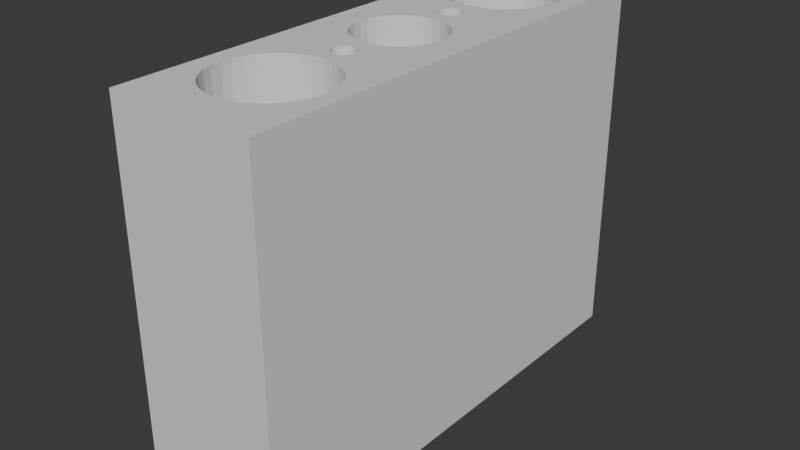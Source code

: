 # Source: third_file.blend  (saved by Blender 4.1.24; exported with 4.5.12 LTS)
import bpy
from mathutils import Matrix  # noqa: F401  (used for matrix-valued properties, if any)

bpy.ops.wm.read_factory_settings(use_empty=True)
scene = bpy.context.scene
scene.name = 'Scene'

# ---- collections
col_collection = bpy.data.collections.new('Collection'); scene.collection.children.link(col_collection)

# ---- materials (node trees are filled in below, after node groups)
mat_material = bpy.data.materials.new('Material')
mat_material.alpha_threshold = 0.0
mat_material.use_transparent_shadow = False
mat_material.roughness = 0.5
mat_material.line_color = (0.0, 0.0, 0.0, 1.0)

# ---- material node trees
mat_material.use_nodes = True; mat_material.node_tree.nodes.clear()
_N = mat_material.node_tree.nodes; _L = mat_material.node_tree.links
n0 = _N.new('ShaderNodeOutputMaterial'); n0.name = 'Material Output'; n0.location = (300, 300)
n1 = _N.new('ShaderNodeBsdfPrincipled'); n1.name = 'Principled BSDF'; n1.location = (10, 300)
n1.inputs[3].default_value = 1.45
_L.new(n1.outputs[0], n0.inputs[0])
n0.is_active_output = True

# ---- world
world_world = bpy.data.worlds.new('World'); scene.world = world_world
world_world.use_nodes = True; world_world.node_tree.nodes.clear()
_N = world_world.node_tree.nodes; _L = world_world.node_tree.links
n0 = _N.new('ShaderNodeOutputWorld'); n0.name = 'World Output'; n0.location = (300, 300)
n1 = _N.new('ShaderNodeBackground'); n1.name = 'Background'; n1.location = (10, 300)
n1.inputs[0].default_value = (0.05088, 0.05088, 0.05088, 1.0)
_L.new(n1.outputs[0], n0.inputs[0])
n0.is_active_output = True
world_world.color = (0.05088, 0.05088, 0.05088)
world_world.use_sun_shadow = False
world_world.sun_shadow_jitter_overblur = 0.0

# ---- meshes
me_cube = bpy.data.meshes.new('Cube')
me_cube.from_pydata([(0.0, -1.0, -0.8515), (0.0, -1.0, 0.2394), (0.0, 0.0, -0.1818), (1.0, 1.0, 1.0), (0.0, 1.0, -0.8515), (0.1171, 0.0, -0.1783), (0.1483, -1.0, -0.8471), (0.2296, 0.0, -0.168), (0.0, -1.0, 0.3909), (0.1483, 1.0, -0.8471), (0.0, -1.0, -0.3364), (0.3333, 0.0, -0.1512), (0.2908, -1.0, -0.834), (0.4243, 0.0, -0.1286), (0.0, 1.0, -0.8515), (0.2908, 1.0, -0.834), (0.4222, -1.0, -0.8127), (0.0, 1.0, -0.3364), (0.4222, 1.0, -0.8127), (0.0, 1.0, 0.2394), (0.5374, -1.0, -0.7841), (0.0, 1.0, 0.3909), (0.6, 0.0, 0.0), (0.5374, 1.0, -0.7841), (0.03121, -1.0, -0.3354), (0.0, 1.0, 0.1818), (0.5885, 0.0, 0.03547), (0.6319, -1.0, -0.7492), (0.6319, 1.0, -0.7492), (0.5543, 0.0, 0.06958), (0.1483, -1.0, 0.3953), (0.7021, -1.0, -0.7093), (0.4989, 0.0, 0.101), (0.03121, -1.0, 0.2403), (0.7021, 1.0, -0.7093), (0.4243, 0.0, 0.1286), (0.7454, -1.0, -0.6661), (0.1483, 1.0, -0.8471), (0.3333, 0.0, 0.1512), (0.03121, 1.0, 0.2403), (0.7454, 1.0, -0.6661), (0.2296, 0.0, 0.168), (0.76, -1.0, -0.6212), (0.1171, 0.0, 0.1783), (0.1483, 1.0, 0.3953), (0.03121, 1.0, -0.3354), (0.0, 0.0, 0.1818), (0.76, 1.0, -0.6212), (0.06123, -1.0, -0.3327), (-0.1171, 0.0, 0.1783), (0.7454, 1.0, -0.5763), (0.06123, -1.0, 0.2431), (-0.2296, 0.0, 0.168), (0.2908, -1.0, 0.4084), (0.7021, 1.0, -0.5331), (-0.3333, 0.0, 0.1512), (0.2908, 1.0, -0.834), (0.2908, 1.0, 0.4084), (-0.4243, 0.0, 0.1286), (0.6319, 1.0, -0.4933), (0.06123, 1.0, -0.3327), (-0.4989, 0.0, 0.101), (0.5374, 1.0, -0.4584), (0.06123, 1.0, 0.2431), (0.0, 1.0, -0.3939), (-0.5543, 0.0, 0.06958), (0.4222, 1.0, -0.4297), (-0.5885, 0.0, 0.03547), (0.08889, -1.0, -0.3282), (0.08889, -1.0, 0.2476), (-0.6, 0.0, 0.0), (0.2908, 1.0, -0.4084), (0.4222, -1.0, 0.4297), (0.4222, 1.0, -0.8127), (0.1483, 1.0, -0.3953), (0.08889, 1.0, -0.3282), (0.4222, 1.0, 0.4297), (0.0, 1.0, -0.3909), (0.08889, 1.0, 0.2476), (-0.1483, 1.0, -0.3953), (-0.4243, 0.0, -0.1286), (0.5374, -1.0, 0.4584), (-0.3333, 0.0, -0.1512), (0.1131, -1.0, 0.2536), (-0.2908, 1.0, -0.4084), (-0.2296, 0.0, -0.168), (0.0, -1.0, 0.8485), (0.1131, -1.0, -0.3222), (-0.4222, 1.0, -0.4297), (-0.1171, 0.0, -0.1783), (0.5374, 1.0, 0.4584), (-0.5374, 1.0, -0.4584), (0.1131, 1.0, -0.3222), (0.1131, 1.0, 0.2536), (0.5374, 1.0, -0.7841), (-0.6319, 1.0, -0.4933), (0.133, -1.0, 0.2609), (0.6319, -1.0, 0.4933), (-0.7021, 1.0, -0.5331), (0.133, -1.0, -0.3148), (-0.7454, 1.0, -0.5763), (-0.76, -1.0, -0.6212), (-0.76, 1.0, -0.6212), (0.6319, 1.0, -0.7492), (0.133, 1.0, -0.3148), (-0.7454, -1.0, -0.6661), (-0.7454, 1.0, -0.6661), (0.6319, 1.0, 0.4933), (0.133, 1.0, 0.2609), (-0.7021, -1.0, -0.7093), (-0.7021, 1.0, -0.7093), (1.0, 1.0, -1.0), (0.1478, -1.0, -0.3064), (-0.6319, -1.0, -0.7492), (-0.6319, 1.0, -0.7492), (-0.5374, -1.0, -0.7841), (1.0, -1.0, 1.0), (-0.5374, 1.0, -0.7841), (0.7021, -1.0, 0.5331), (0.1478, -1.0, 0.2693), (-0.4222, -1.0, -0.8127), (0.7021, 1.0, -0.7093), (-0.4222, 1.0, -0.8127), (-0.2908, -1.0, -0.834), (0.1478, 1.0, -0.3064), (-0.2908, 1.0, -0.834), (0.1171, 1.0, 0.1783), (-0.1483, -1.0, -0.8471), (0.7021, 1.0, 0.5331), (0.1478, 1.0, 0.2693), (-0.1483, 1.0, -0.8471), (0.1569, -1.0, -0.2973), (0.7454, -1.0, 0.5763), (0.1569, -1.0, 0.2784), (0.7454, 1.0, -0.6661), (0.1569, 1.0, -0.2973), (0.1569, 1.0, 0.2784), (0.7454, 1.0, 0.5763), (0.1463, 1.0, -0.3983), (0.76, -1.0, -0.6212), (0.76, -1.0, 0.6212), (0.16, -1.0, -0.2879), (0.16, -1.0, 0.2879), (0.76, 1.0, 0.6212), (0.16, 1.0, 0.2879), (0.16, 1.0, -0.2879), (0.76, 1.0, -0.6212), (0.1569, -1.0, 0.2973), (0.7454, -1.0, 0.6661), (0.7454, -1.0, -0.5763), (0.1569, -1.0, -0.2784), (0.1569, 1.0, 0.2973), (0.7454, 1.0, 0.6661), (0.1569, 1.0, -0.2784), (0.7454, 1.0, -0.5763), (0.1463, -1.0, 0.8441), (0.7021, -1.0, -0.5331), (0.1478, -1.0, -0.2693), (0.1478, -1.0, 0.3064), (0.7021, -1.0, 0.7093), (0.1478, 1.0, -0.2693), (0.7021, 1.0, -0.5331), (0.1478, 1.0, 0.3064), (0.7021, 1.0, 0.7093), (0.133, -1.0, 0.3148), (0.6319, -1.0, -0.4933), (0.133, -1.0, -0.2609), (0.6319, -1.0, 0.7492), (0.6319, 1.0, -0.4933), (1.0, -1.0, -1.0), (0.133, 1.0, 0.3148), (0.133, 1.0, -0.2609), (0.6319, 1.0, 0.7492), (0.5374, -1.0, -0.4584), (0.1131, -1.0, -0.2536), (0.1131, -1.0, 0.3222), (0.5374, -1.0, 0.7841), (-1.0, 1.0, 1.0), (0.1131, 1.0, 0.3222), (0.1131, 1.0, -0.2536), (0.2296, 1.0, 0.168), (0.5374, 1.0, 0.7841), (0.5374, 1.0, -0.4584), (0.08889, -1.0, 0.3282), (0.4222, -1.0, -0.4297), (0.4222, -1.0, 0.8127), (0.08889, -1.0, -0.2476), (0.4222, 1.0, -0.4297), (0.287, 1.0, -0.4112), (0.08889, 1.0, -0.2476), (0.08889, 1.0, 0.3282), (0.4222, 1.0, 0.8127), (0.2908, -1.0, 0.834), (0.2908, -1.0, -0.4084), (0.06123, -1.0, -0.2431), (0.06123, -1.0, 0.3327), (0.2908, 1.0, -0.4084), (0.06123, 1.0, 0.3327), (0.06123, 1.0, -0.2431), (0.2908, 1.0, 0.834), (0.1483, -1.0, 0.8471), (0.1483, -1.0, -0.3953), (0.03121, -1.0, -0.2403), (0.03121, -1.0, 0.3354), (0.03121, 1.0, 0.3354), (0.1483, 1.0, -0.3953), (0.03121, 1.0, -0.2403), (0.1483, 1.0, 0.8471), (0.0, -1.0, 0.3364), (0.0, -1.0, 0.8515), (0.0, -1.0, -0.2394), (0.0, -1.0, -0.3909), (0.287, -1.0, 0.8312), (0.0, 1.0, 0.8515), (0.0, 1.0, -0.3909), (0.0, 1.0, -0.2394), (0.0, 1.0, 0.3364), (-0.1483, -1.0, 0.8471), (-0.1483, -1.0, -0.3953), (-0.03121, -1.0, -0.2403), (-1.0, 1.0, -1.0), (-0.03121, -1.0, 0.3354), (-0.1483, 1.0, -0.3953), (-0.1483, 1.0, 0.8471), (-0.03121, 1.0, -0.2403), (-0.03121, 1.0, 0.3354), (0.3333, 1.0, 0.1512), (-0.2908, -1.0, 0.834), (-0.2908, -1.0, -0.4084), (-0.06123, -1.0, -0.2431), (-0.06123, -1.0, 0.3327), (-0.06123, 1.0, 0.3327), (-0.2908, 1.0, 0.834), (-0.2908, 1.0, -0.4084), (-1.0, -1.0, 1.0), (-0.06123, 1.0, -0.2431), (-0.4222, -1.0, 0.8127), (-0.08889, -1.0, -0.2476), (-0.08889, -1.0, 0.3282), (-0.4222, -1.0, -0.4297), (0.4167, 1.0, -0.4322), (-0.08889, 1.0, 0.3282), (-0.08889, 1.0, -0.2476), (-0.4222, 1.0, -0.4297), (-0.4222, 1.0, 0.8127), (-0.1131, -1.0, -0.2536), (-0.5374, -1.0, 0.7841), (-0.1131, -1.0, 0.3222), (-0.5374, -1.0, -0.4584), (-0.5374, 1.0, -0.4584), (-0.1131, 1.0, -0.2536), (-0.1131, 1.0, 0.3222), (-0.5374, 1.0, 0.7841), (-0.6319, -1.0, -0.4933), (-0.6319, -1.0, 0.7492), (-0.133, -1.0, -0.2609), (-0.133, -1.0, 0.3148), (-0.133, 1.0, 0.3148), (-0.6319, 1.0, -0.4933), (-0.6319, 1.0, 0.7492), (-0.133, 1.0, -0.2609), (-0.1478, -1.0, 0.3064), (-0.7021, -1.0, -0.5331), (-0.1478, -1.0, -0.2693), (-0.7021, -1.0, 0.7093), (-0.1478, 1.0, 0.3064), (-0.7021, 1.0, 0.7093), (-0.1478, 1.0, -0.2693), (0.4167, -1.0, 0.8102), (-0.7021, 1.0, -0.5331), (-1.0, -1.0, -1.0), (-0.7454, -1.0, -0.5763), (-0.1569, -1.0, 0.2973), (-0.7454, -1.0, 0.6661), (-0.1569, -1.0, -0.2784), (-0.1569, 1.0, 0.2973), (-0.7454, 1.0, -0.5763), (-0.7454, 1.0, 0.6661), (-0.1569, 1.0, -0.2784), (-0.16, -1.0, 0.2879), (-0.16, -1.0, -0.2879), (-0.76, -1.0, 0.6212), (-0.76, -1.0, -0.6212), (-0.16, 1.0, 0.2879), (-0.76, 1.0, -0.6212), (-0.76, 1.0, 0.6212), (-0.16, 1.0, -0.2879), (-0.7454, -1.0, 0.5763), (0.5303, 1.0, -0.4605), (-0.1569, -1.0, -0.2973), (-0.1569, -1.0, 0.2784), (-0.1569, 1.0, -0.2973), (-0.1569, 1.0, 0.2784), (-0.7454, 1.0, 0.5763), (-0.7454, 1.0, -0.6661), (-0.7021, -1.0, 0.5331), (0.4243, 1.0, 0.1286), (-0.1478, -1.0, 0.2693), (-0.1478, -1.0, -0.3064), (-0.7021, 1.0, 0.5331), (-0.1478, 1.0, 0.2693), (-0.7021, 1.0, -0.7093), (-0.1478, 1.0, -0.3064), (-0.133, -1.0, -0.3148), (-0.133, -1.0, 0.2609), (-0.6319, -1.0, 0.4933), (-0.6319, 1.0, 0.4933), (-0.133, 1.0, -0.3148), (-0.6319, 1.0, -0.7492), (-0.133, 1.0, 0.2609), (-0.1131, -1.0, -0.3222), (-0.1131, -1.0, 0.2536), (-0.5374, -1.0, 0.4584), (-0.5374, 1.0, 0.4584), (0.5303, -1.0, 0.7819), (-0.1131, 1.0, -0.3222), (-0.5374, 1.0, -0.7841), (-0.1131, 1.0, 0.2536), (-0.08889, -1.0, -0.3282), (-0.08889, -1.0, 0.2476), (-0.4222, -1.0, 0.4297), (-0.4222, 1.0, 0.4297), (-0.08889, 1.0, -0.3282), (-0.4222, 1.0, -0.8127), (-0.08889, 1.0, 0.2476), (-0.06123, -1.0, 0.2431), (0.6236, 1.0, -0.4949), (-0.06123, -1.0, -0.3327), (-0.2908, -1.0, 0.4084), (-0.2908, 1.0, 0.4084), (-0.06123, 1.0, -0.3327), (-0.06123, 1.0, 0.2431), (-0.2908, 1.0, -0.834), (0.4989, 1.0, 0.101), (-0.03121, -1.0, -0.3354), (-0.1483, -1.0, 0.3953), (-0.03121, -1.0, 0.2403), (-0.03121, 1.0, 0.2403), (-0.1483, 1.0, 0.3953), (-0.03121, 1.0, -0.3354), (-0.1483, 1.0, -0.8471), (0.6236, -1.0, 0.7475), (0.5543, 1.0, 0.06958), (0.6929, 1.0, -0.5342), (0.6929, -1.0, 0.7082), (0.5885, 1.0, 0.03547), (0.7356, 1.0, -0.5769), (0.7356, -1.0, 0.6656), (0.6, 1.0, -2.649e-08), (0.75, 1.0, -0.6212), (0.6, -1.0, -9.272e-08), (0.75, -1.0, 0.6212), (0.5885, 1.0, -0.03547), (0.7356, 1.0, -0.6656), (0.7356, -1.0, 0.5769), (0.5885, -1.0, -0.03547), (0.6929, 1.0, -0.7082), (0.5543, 1.0, -0.06958), (0.6929, -1.0, 0.5342), (0.5543, -1.0, -0.06958), (0.4989, 1.0, -0.101), (0.6236, 1.0, -0.7475), (0.6236, -1.0, 0.4949), (0.4989, -1.0, -0.101), (0.5303, 1.0, -0.7819), (0.4243, 1.0, -0.1286), (0.5303, -1.0, 0.4605), (0.4243, -1.0, -0.1286), (0.4167, 1.0, -0.8102), (0.3333, 1.0, -0.1512), (0.4167, -1.0, 0.4322), (0.3333, -1.0, -0.1512), (0.287, 1.0, -0.8312), (0.2296, 1.0, -0.168), (0.287, -1.0, 0.4112), (0.2296, -1.0, -0.168), (0.1463, 1.0, -0.8441), (0.1171, 1.0, -0.1783), (0.1171, -1.0, -0.1783), (0.1463, -1.0, 0.3983), (0.0, 1.0, -0.8485), (0.0, 1.0, -0.1818), (0.0, -1.0, 0.3939), (0.0, -1.0, -0.1818), (-0.1463, 1.0, -0.8441), (-0.1171, 1.0, -0.1783), (-0.1171, -1.0, -0.1783), (-0.1463, -1.0, 0.3983), (-0.287, 1.0, -0.8312), (-0.2296, 1.0, -0.168), (-0.2296, -1.0, -0.168), (-0.287, -1.0, 0.4112), (-0.3333, 1.0, -0.1512), (-0.4167, 1.0, -0.8102), (-0.3333, -1.0, -0.1512), (-0.4167, -1.0, 0.4322), (-0.5303, 1.0, -0.7819), (-0.4243, 1.0, -0.1286), (-0.4243, -1.0, -0.1286), (-0.5303, -1.0, 0.4605), (-0.6236, 1.0, -0.7475), (-0.4989, 1.0, -0.101), (-0.4989, -1.0, -0.101), (-0.6236, -1.0, 0.4949), (-0.5543, 1.0, -0.06958), (-0.6929, 1.0, -0.7082), (-0.6929, -1.0, 0.5342), (-0.5543, -1.0, -0.06958), (-0.7356, 1.0, -0.6656), (-0.5885, 1.0, -0.03547), (-0.7356, -1.0, 0.5769), (-0.5885, -1.0, -0.03547), (-0.75, 1.0, -0.6212), (-0.6, 1.0, -2.649e-08), (-0.75, -1.0, 0.6212), (-0.6, -1.0, -9.272e-08), (-0.7356, 1.0, -0.5769), (-0.5885, 1.0, 0.03547), (-0.7356, -1.0, 0.6656), (-0.6929, 1.0, -0.5342), (-0.5543, 1.0, 0.06958), (-0.6929, -1.0, 0.7082), (-0.6236, 1.0, -0.4949), (-0.4989, 1.0, 0.101), (-0.6236, -1.0, 0.7475), (-0.5303, 1.0, -0.4605), (-0.4243, 1.0, 0.1286), (-0.5303, -1.0, 0.7819), (-0.3333, 1.0, 0.1512), (-0.4167, 1.0, -0.4322), (-0.4167, -1.0, 0.8102), (-0.2296, 1.0, 0.168), (-0.287, 1.0, -0.4112), (-0.287, -1.0, 0.8312), (-0.1171, 1.0, 0.1783), (-0.1463, 1.0, -0.3983), (-0.1463, -1.0, 0.8441), (-0.7006, -1.0, 0.7006), (-0.7006, 1.0, -0.7006), (0.1463, -1.0, 0.8441), (0.0, -1.0, 0.8485), (0.287, -1.0, 0.8312), (0.4167, -1.0, 0.8102), (0.5303, -1.0, 0.7819), (0.6236, -1.0, 0.7475), (0.6929, -1.0, 0.7082), (0.7356, -1.0, 0.6656), (0.75, -1.0, 0.6212), (0.7356, -1.0, 0.5769), (0.6929, -1.0, 0.5342), (0.6236, -1.0, 0.4949), (0.5303, -1.0, 0.4605), (0.4167, -1.0, 0.4322), (0.287, -1.0, 0.4112), (0.1463, -1.0, 0.3983), (0.0, -1.0, 0.3939), (-0.1463, -1.0, 0.3983), (-0.287, -1.0, 0.4112), (-0.4167, -1.0, 0.4322), (-0.5303, -1.0, 0.4605), (-0.6236, -1.0, 0.4949), (-0.6929, -1.0, 0.5342), (-0.7356, -1.0, 0.5769), (-0.75, -1.0, 0.6212), (-0.7356, -1.0, 0.6656), (-0.6929, -1.0, 0.7082), (-0.6236, -1.0, 0.7475), (-0.5303, -1.0, 0.7819), (-0.4167, -1.0, 0.8102), (-0.287, -1.0, 0.8312), (-0.1463, -1.0, 0.8441), (0.1463, 1.0, -0.3983), (0.0, 1.0, -0.3939), (0.287, 1.0, -0.4112), (0.4167, 1.0, -0.4322), (0.5303, 1.0, -0.4605), (0.6236, 1.0, -0.4949), (0.6929, 1.0, -0.5342), (0.7356, 1.0, -0.5769), (0.75, 1.0, -0.6212), (0.7356, 1.0, -0.6656), (0.6929, 1.0, -0.7082), (0.6236, 1.0, -0.7475), (0.5303, 1.0, -0.7819), (0.4167, 1.0, -0.8102), (0.287, 1.0, -0.8312), (0.1463, 1.0, -0.8441), (0.0, 1.0, -0.8485), (-0.1463, 1.0, -0.8441), (-0.287, 1.0, -0.8312), (-0.4167, 1.0, -0.8102), (-0.5303, 1.0, -0.7819), (-0.6236, 1.0, -0.7475), (-0.6929, 1.0, -0.7082), (-0.7356, 1.0, -0.6656), (-0.75, 1.0, -0.6212), (-0.7356, 1.0, -0.5769), (-0.6929, 1.0, -0.5342), (-0.6236, 1.0, -0.4949), (-0.5303, 1.0, -0.4605), (-0.4167, 1.0, -0.4322), (-0.287, 1.0, -0.4112), (-0.1463, 1.0, -0.3983), (0.7057, 1.0, 0.7057), (0.09958, 1.0, -0.3969), (0.3151, 1.0, -0.4158), (0.5938, 1.0, -0.4839), (0.6961, 1.0, -0.5375), (0.7021, 1.0, -0.5435), (0.722, 1.0, -0.5633), (0.7402, 1.0, -0.591), (0.7402, 1.0, -0.6514), (0.6779, 1.0, -0.7167), (0.453, 1.0, -0.8012), (0.2566, 1.0, -0.834), (0.2763, 1.0, -0.8322), (0.287, 1.0, -0.8312), (-0.09959, 1.0, -0.8455), (-0.3151, 1.0, -0.8266), (-0.5938, 1.0, -0.7585), (-0.6961, 1.0, -0.705), (-0.7021, 1.0, -0.699), (-0.722, 1.0, -0.6792), (-0.7402, 1.0, -0.6514), (-0.7402, 1.0, -0.591), (-0.6779, 1.0, -0.5257), (-0.453, 1.0, -0.4413), (-0.2763, 1.0, -0.4103), (-0.2566, 1.0, -0.4084), (3.917e-06, 1.0, -0.8515), (0.2908, 1.0, -0.834), (0.2908, 1.0, -0.834), (0.2908, 1.0, -0.834), (0.5374, 1.0, -0.7841), (0.7021, 1.0, -0.7093), (0.76, 1.0, -0.6212), (0.76, -1.0, -0.6212), (-0.76, 1.0, -0.6212), (-0.76, -1.0, -0.6212), (-0.7021, 1.0, -0.7093), (-0.7021, 1.0, -0.7093), (-0.7021, 1.0, -0.7093), (-0.7021, 1.0, -0.7093), (-0.5374, 1.0, -0.7841), (-0.5374, 1.0, -0.7841), (-0.2908, 1.0, -0.834), (-0.2908, 1.0, -0.834), (-0.2908, 1.0, -0.834), (0.7057, -1.0, -0.7057), (0.76, 1.0, -0.6212), (0.7021, 1.0, -0.5331), (0.5374, 1.0, -0.4584), (0.2908, 1.0, -0.4084), (-0.2908, 1.0, -0.4084), (-0.5374, 1.0, -0.4584), (-0.7021, 1.0, -0.5331), (-0.76, 1.0, -0.6212), (-0.7021, 1.0, -0.5331), (-0.7482, 1.0, -0.6393), (-0.7482, 1.0, -0.6032), (-0.6684, 1.0, -0.5178), (-0.05958, 1.0, -0.8479), (-0.3413, 1.0, -0.8238), (0.05957, 1.0, -0.3945), (0.2908, 1.0, -0.4084), (0.2908, 1.0, -0.834), (0.4869, 1.0, -0.7943), (0.3413, 1.0, -0.4187), (0.7482, 1.0, -0.6393), (0.7482, 1.0, -0.6032), (0.7021, 1.0, -0.7093), (-0.2908, 1.0, -0.834), (0.6684, 1.0, -0.7246), (0.7021, 1.0, -0.5331), (0.6966, 1.0, -0.5372), (0.714, 1.0, -0.5511), (0.7021, 1.0, -0.5416), (0.5374, 1.0, -0.7841), (0.2908, 1.0, -0.834), (-0.5374, 1.0, -0.7841), (1.227e-05, 1.0, -0.8515), (-0.3108, 1.0, -0.8279), (-0.2908, 1.0, -0.834), (-0.7021, 1.0, -0.7093), (-0.7021, 1.0, -0.7093), (-0.6966, 1.0, -0.7053), (-0.714, 1.0, -0.6913), (-0.7021, 1.0, -0.7008), (-0.7021, 1.0, -0.7093), (-0.7021, 1.0, -0.7093), (-0.4869, 1.0, -0.4481), (-0.2313, 1.0, -0.4048), (-0.2626, 1.0, -0.4084), (0.3108, 1.0, -0.4145), (0.2774, 1.0, -0.8323), (-0.2774, 1.0, -0.4101), (-0.2908, 1.0, -0.4084), (0.2313, 1.0, -0.8376), (0.2626, 1.0, -0.834), (-0.6, -1.0, 3.311e-08), (-0.6, -1.0, -2.98e-08), (-0.5885, -1.0, 0.03547), (-0.5543, -1.0, 0.06958), (-0.4989, -1.0, 0.101), (-0.4243, -1.0, 0.1286), (-0.3333, -1.0, 0.1512), (-0.2296, -1.0, 0.168), (0.0, -1.0, 0.1818), (-0.1171, -1.0, 0.1783), (0.1171, -1.0, 0.1783), (0.2296, -1.0, 0.168), (0.4989, -1.0, 0.101), (0.4243, -1.0, 0.1286), (0.3333, -1.0, 0.1512), (0.5885, -1.0, 0.03547), (0.6, -1.0, 3.311e-08), (0.6, -1.0, -2.98e-08), (0.5543, -1.0, 0.06958), (0.1171, 0.0, 0.1783), (0.0, 0.0, 0.1818), (0.2296, 0.0, 0.168), (0.3333, 0.0, 0.1512), (0.4243, 0.0, 0.1286), (0.4989, 0.0, 0.101), (0.5543, 0.0, 0.06958), (0.5885, 0.0, 0.03547), (0.6, 0.0, -2.98e-08), (-0.6, 0.0, -2.98e-08), (-0.5885, 0.0, 0.03547), (-0.5543, 0.0, 0.06958), (-0.4989, 0.0, 0.101), (-0.4243, 0.0, 0.1286), (-0.3333, 0.0, 0.1512), (-0.2296, 0.0, 0.168), (-0.1171, 0.0, 0.1783)], [], [(3, 177, 234, 116), (607, 1, 336, 325, 319, 311, 304, 297, 290, 279, 272, 261, 256, 247, 238, 230, 221, 208, 382, 387, 391, 395, 399, 403, 406, 410, 414, 418, 437, 234, 270, 169, 548, 31, 27, 20, 16, 12, 6, 0, 127, 123, 120, 115, 113, 109, 105, 101, 538, 282, 271, 262, 253, 248, 239, 228, 218, 211, 10, 334, 327, 318, 310, 303, 298, 289, 280, 274, 263, 255, 245, 237, 229, 219, 210, 383, 386, 390, 394, 398, 402, 407, 411, 415, 600, 599, 601, 602, 603, 604, 605, 606, 608), (616, 350, 355, 359, 363, 367, 371, 375, 378, 383, 210, 202, 194, 186, 174, 166, 157, 150, 141, 131, 112, 99, 87, 68, 48, 24, 10, 211, 201, 193, 184, 173, 165, 156, 149, 139, 536, 42, 36, 548, 169, 116, 234, 437, 421, 424, 427, 430, 433, 436, 86, 155, 212, 268, 314, 341, 344, 347, 351, 354, 358, 362, 366, 370, 374, 379, 382, 208, 203, 195, 183, 175, 164, 158, 147, 142, 133, 119, 96, 83, 69, 51, 33, 1, 607, 609, 610, 613, 612, 611, 617, 614, 615), (270, 234, 177, 220), (220, 111, 169, 270), (111, 3, 116, 169), (339, 17, 64, 435, 432, 429, 425, 422, 419, 416, 412, 408, 438, 220, 177, 3, 503, 163, 172, 181, 191, 199, 207, 213, 223, 232, 244, 252, 259, 266, 277, 285, 293, 299, 306, 313, 321, 329, 338, 21, 216, 225, 231, 241, 251, 257, 265, 275, 283, 292, 300, 309, 317, 324, 331, 337, 19, 25, 434, 431, 428, 426, 423, 420, 417, 413, 409, 404, 401, 397, 392, 389, 385, 381, 215, 224, 235, 242, 250, 260, 267, 278, 286, 291, 302, 307, 315, 322, 330), (204, 216, 21, 44, 57, 76, 90, 107, 128, 137, 143, 152, 503, 3, 111, 220, 438, 405, 400, 396, 393, 388, 384, 380, 376, 372, 368, 364, 361, 356, 353, 349, 346, 343, 326, 288, 240, 188, 138, 64, 17, 45, 60, 75, 92, 104, 124, 135, 145, 153, 160, 171, 179, 189, 198, 206, 215, 381, 377, 373, 369, 365, 360, 357, 352, 348, 345, 342, 333, 296, 226, 180, 126, 25, 19, 39, 63, 78, 93, 108, 129, 136, 144, 151, 162, 170, 178, 190, 197), (155, 86, 440, 439), (441, 212, 155, 439), (442, 268, 212, 441), (314, 268, 442, 443), (341, 314, 443, 444), (445, 344, 341, 444), (347, 344, 445, 446), (351, 347, 446, 447), (448, 354, 351, 447), (449, 358, 354, 448), (450, 362, 358, 449), (451, 366, 362, 450), (452, 370, 366, 451), (453, 374, 370, 452), (454, 379, 374, 453), (455, 382, 379, 454), (456, 387, 382, 455), (457, 391, 387, 456), (458, 395, 391, 457), (459, 399, 395, 458), (460, 403, 399, 459), (461, 406, 403, 460), (462, 410, 406, 461), (414, 410, 462, 463), (418, 414, 463, 464), (437, 465, 421), (464, 437, 418), (464, 465, 437), (466, 424, 421, 465), (427, 424, 466, 467), (430, 427, 467, 468), (433, 430, 468, 469), (470, 436, 433, 469), (86, 436, 470, 440), (64, 138, 471, 504, 472), (138, 188, 473, 471), (188, 240, 474, 505, 473), (240, 288, 475, 474), (288, 326, 476, 506, 475), (326, 343, 477, 476), (343, 346, 478, 509, 508, 507, 477), (346, 349, 479, 510, 478), (349, 353, 480, 511, 479), (356, 481, 480, 353), (512, 481, 356, 361, 482), (364, 483, 482, 361), (513, 483, 364, 368, 484), (372, 485, 484, 368), (485, 372, 376, 486, 514, 515, 516), (380, 487, 486, 376), (517, 487, 380, 384, 488), (388, 489, 488, 384), (518, 489, 388, 393, 490), (396, 491, 490, 393), (519, 491, 396, 400, 492), (405, 493, 492, 400), (438, 493, 405), (438, 494, 522, 521, 520, 493), (408, 494, 438), (523, 494, 408, 412, 495), (524, 495, 412, 416, 496), (416, 419, 497, 496), (419, 422, 498, 525, 497), (422, 425, 499, 498), (425, 429, 500, 526, 499), (429, 432, 501, 500), (432, 435, 502, 528, 527, 501), (435, 64, 472, 502), (25, 126, 618, 619), (618, 126, 180, 620), (180, 226, 621, 620), (621, 226, 296, 622), (296, 333, 623, 622), (623, 333, 342, 624), (342, 345, 625, 624), (345, 348, 350, 616, 626, 625), (350, 348, 352, 355), (359, 355, 352, 357), (363, 359, 357, 360), (367, 363, 360, 365, 13), (13, 365, 369, 11), (11, 371, 367, 13), (11, 369, 373, 7), (7, 375, 371, 11), (7, 373, 377, 5), (5, 378, 375, 7), (5, 377, 381, 2), (2, 383, 378, 5), (2, 381, 385, 89), (89, 386, 383, 2), (85, 390, 386, 89), (89, 385, 389, 85), (85, 389, 392, 82), (82, 394, 390, 85), (82, 392, 397, 80), (80, 398, 394, 82), (80, 397, 401, 402, 398), (407, 402, 401, 404), (411, 407, 404, 409), (415, 411, 409, 413), (600, 415, 413, 417, 628, 627), (628, 417, 420, 629), (420, 423, 630, 629), (630, 423, 426, 631), (426, 428, 632, 631), (632, 428, 431, 633), (633, 431, 434, 634), (634, 434, 25, 619), (139, 146, 535, 536), (154, 146, 139, 149), (161, 154, 149, 156), (168, 161, 156, 165), (182, 168, 165, 173), (187, 182, 173, 184), (196, 187, 184, 193), (205, 196, 193, 201), (214, 205, 201, 211), (222, 214, 211, 218), (233, 222, 218, 228), (243, 233, 228, 239), (249, 243, 239, 248), (258, 249, 248, 253), (269, 258, 253, 262), (276, 269, 262, 271), (282, 284, 276, 271), (537, 284, 282, 538), (214, 77, 74, 552, 71, 66, 551, 62, 59, 550, 54, 50, 549, 535, 146, 154, 161, 168, 182, 187, 196, 205), (564, 473, 505, 567, 593, 71, 552), (564, 552, 74, 77, 472, 563, 504, 471, 473), (472, 504, 563), (14, 529, 580), (515, 594, 516), (515, 514, 597, 598), (532, 530, 565, 578), (37, 56, 531, 532, 578, 565, 530, 73, 94, 577, 533, 103, 121, 570, 534, 134, 535, 549, 50, 54, 573, 550, 59, 62, 506, 476, 477, 507, 574, 576, 508, 575, 509, 478, 510, 569, 479, 568, 511, 480, 481, 572, 512, 482, 483, 566, 513, 484, 485, 516, 594, 515, 598, 597, 514, 486, 487, 14, 580, 529), (513, 566, 483), (66, 71, 593, 567, 505, 474, 475, 506, 62, 551), (94, 533, 577), (481, 512, 572), (573, 54, 550), (574, 507, 508, 576), (508, 509, 575), (534, 570, 121), (510, 479, 569), (479, 511, 568), (556, 100, 98, 555, 95, 91, 554, 88, 84, 553, 79, 77, 214, 222, 233, 243, 249, 258, 269, 276, 284, 537), (340, 14, 487, 561, 517, 488, 489, 518, 562, 581, 545, 332, 547, 582, 571, 546), (487, 517, 561), (501, 527, 595), (527, 528, 591, 592), (547, 546, 571, 582), (499, 526, 590), (316, 544, 579), (579, 544, 323, 545, 581, 562, 518, 490, 491, 519, 543, 316), (497, 525, 560), (541, 542, 589, 584), (540, 539, 583, 588), (555, 98, 557), (585, 520, 521, 587), (521, 522, 586), (523, 495, 558), (495, 524, 559), (540, 588, 583, 539, 308, 543, 519, 492, 493, 520, 585, 587, 521, 586, 522, 494, 523, 558, 495, 559, 524, 496, 497, 560, 525, 498, 499, 590, 526, 500, 501, 596, 553, 84, 88, 554, 91, 95, 555, 557, 98, 100, 556, 537, 294, 301, 541, 584, 589, 542), (472, 77, 79, 553, 596, 501, 595, 527, 592, 591, 528, 502), (21, 8, 30, 44), (44, 30, 53, 57), (57, 53, 72, 76), (76, 72, 81, 90), (90, 81, 97, 107), (107, 97, 118, 128), (128, 118, 132, 137), (132, 140, 143, 137), (140, 148, 152, 143), (503, 152, 148), (163, 148, 159), (503, 148, 163), (159, 167, 172, 163), (167, 176, 181, 172), (181, 176, 185, 191), (185, 192, 199, 191), (192, 200, 207, 199), (200, 209, 213, 207), (209, 217, 223, 213), (217, 227, 232, 223), (227, 236, 244, 232), (244, 236, 246, 252), (246, 254, 259, 252), (254, 264, 266, 259), (264, 273, 277, 266), (277, 273, 281, 285), (285, 281, 287, 293), (293, 287, 295, 299), (299, 295, 305, 306), (306, 305, 312, 313), (313, 312, 320, 321), (321, 320, 328, 329), (329, 328, 335, 338), (338, 335, 8, 21), (456, 455, 8, 335, 328, 320, 312, 305, 295, 287, 281, 273, 264, 254, 246, 236, 227, 217, 209, 440, 470, 469, 468, 467, 466, 465, 464, 463, 462, 461, 460, 459, 458, 457), (439, 440, 209, 200, 192, 185, 176, 167, 159, 148, 140, 132, 118, 97, 81, 72, 53, 30, 8, 455, 454, 453, 452, 451, 450, 449, 448, 447, 446, 445, 444, 443, 442, 441), (33, 39, 19, 1), (51, 63, 39, 33), (69, 78, 63, 51), (83, 93, 78, 69), (96, 108, 93, 83), (108, 96, 119, 129), (129, 119, 133, 136), (133, 142, 144, 136), (147, 151, 144, 142), (147, 158, 162, 151), (162, 158, 164, 170), (164, 175, 178, 170), (190, 178, 175, 183), (197, 190, 183, 195), (197, 195, 203, 204), (203, 208, 216, 204), (225, 216, 208, 221), (231, 225, 221, 230), (230, 238, 241, 231), (241, 238, 247, 251), (257, 251, 247, 256), (265, 257, 256, 261), (275, 265, 261, 272), (275, 272, 279, 283), (279, 290, 292, 283), (297, 300, 292, 290), (304, 309, 300, 297), (309, 304, 311, 317), (317, 311, 319, 324), (324, 319, 325, 331), (331, 325, 336, 337), (337, 336, 1, 19), (24, 45, 17, 10), (48, 60, 45, 24), (60, 48, 68, 75), (87, 92, 75, 68), (99, 104, 92, 87), (112, 124, 104, 99), (131, 135, 124, 112), (131, 141, 145, 135), (150, 153, 145, 141), (153, 150, 157, 160), (160, 157, 166, 171), (166, 174, 179, 171), (189, 179, 174, 186), (198, 189, 186, 194), (198, 194, 202, 206), (202, 210, 215, 206), (224, 215, 210, 219), (235, 224, 219, 229), (235, 229, 237, 242), (242, 237, 245, 250), (260, 250, 245, 255), (267, 260, 255, 263), (278, 267, 263, 274), (278, 274, 280, 286), (289, 291, 286, 280), (291, 289, 298, 302), (302, 298, 303, 307), (307, 303, 310, 315), (315, 310, 318, 322), (322, 318, 327, 330), (330, 327, 334, 339), (339, 334, 10, 17), (6, 9, 4, 0), (12, 15, 9, 6), (16, 18, 15, 12), (20, 23, 18, 16), (27, 28, 23, 20), (31, 34, 28, 27), (548, 36, 40, 34, 31), (47, 40, 36, 42), (535, 47, 42, 536), (538, 101, 102, 537), (105, 106, 102, 101), (109, 110, 106, 105), (113, 114, 110, 109), (115, 117, 114, 113), (120, 122, 117, 115), (123, 125, 122, 120), (537, 102, 106, 110, 114, 117, 122, 125, 130, 4, 9, 15, 18, 23, 28, 34, 40, 47, 535, 134, 534, 121, 103, 533, 94, 73, 530, 532, 531, 56, 37, 529, 14, 340, 546, 547, 332, 545, 323, 544, 316, 543, 308, 539, 540, 542, 541, 301, 294), (127, 130, 125, 123), (0, 4, 130, 127), (616, 615, 22, 626), (26, 22, 615, 614), (29, 26, 614, 617), (32, 29, 617, 611), (35, 32, 611, 612), (38, 35, 612, 613), (41, 38, 613, 610), (43, 41, 610, 609), (46, 43, 609, 607), (608, 49, 46, 607), (52, 49, 608, 606), (55, 52, 606, 605), (58, 55, 605, 604), (61, 58, 604, 603), (65, 61, 603, 602), (67, 65, 602, 601), (70, 67, 601, 599), (627, 70, 599, 600), (626, 22, 26, 29, 32, 35, 38, 41, 43, 46, 49, 52, 55, 58, 61, 65, 67, 70, 627, 628, 629, 630, 631, 632, 633, 634, 619, 618, 620, 621, 622, 623, 624, 625)])
me_cube.polygons.foreach_set('material_index', [0, 0, 0, 0, 0, 0, 0, 0, 18696, 18696, 18696, 18696, 18696, 18696, 18696, 18696, 18696, 18696, 18696, 18696, 18696, 18696, 18696, 18696, 18696, 18696, 18696, 18696, 18696, 18696, 18696, 18696, 18696, 18696, 18696, 18696, 18696, 18696, 18696, 18696, 18696, 18696, 18696, 18696, 18696, 18696, 18696, 18696, 18696, 18696, 18696, 18696, 18696, 18696, 18696, 18696, 18696, 18696, 18696, 18696, 18696, 18696, 18696, 18696, 18696, 18696, 18696, 18696, 18696, 18696, 18696, 18696, 18696, 18696, 18696, 18696, 18696, 18696, 18696, 18696, 18696, 18696, 18696, 18696, 18696, 18696, 18696, 18696, 18696, 18696, 18696, 18696, 18696, 18696, 18696, 18696, 18696, 18696, 18696, 18696, 18696, 18696, 18696, 18696, 18696, 18696, 18696, 18696, 18696, 18696, 18696, 18696, 18696, 18696, 18696, 18696, 30856, 30856, 30856, 30856, 30856, 30856, 30856, 30856, 30856, 30856, 30856, 30856, 30856, 30856, 30856, 30856, 30856, 30856, 30856, 30856, 30856, 30856, 30856, 30856, 30856, 30856, 30856, 30856, 30856, 30856, 30856, 30856, 30856, 30856, 30856, 30856, 30856, 30856, 30856, 30856, 30856, 30856, 30856, 30856, 30856, 30856, 30856, 30856, 30856, 30856, 30856, 30856, 30856, 30856, 30856, 30856, 30856, 30856, 30856, 30856, 30856, 30856, 30856, 30856, 30856, 30856, 30856, 30856, 30856, 30856, 30856, 30856, 30856, 30856, 30856, 30856, 30856, 30856, 30856, 30856, 30856, 30856, 30856, 30856, 30856, 30856, 30856, 30856, 30856, 30856, 30856, 30856, 30856, 30856, 30856, 30856, 30856, 30856, 30856, 30856, 30856, 30856, 30856, 30856, 30856, 30856, 30856, 30856, 30856, 30856, 30856, 30856, 30856, 30856, 30856, 30856, 30856, 30856, 30856, 30856, 30856, 30856, 30856, 30856, 30856, 30856, 30856, 30856, 30856, 30856, 30856, 30856, 30856, 30856, 30856, 30856, 30856, 30856, 30856, 30856, 30856, 30856, 30856, 30856, 30856, 30856, 30856, 30856, 30856, 30856, 30856, 30856, 30856, 30856, 30856, 30856, 0, 0, 0, 0, 0, 0, 0, 0, 0, 0, 0, 0, 0, 0, 0, 0, 0, 0, 0, 0, 0, 0, 0, 0, 0, 0, 0, 0, 0, 0, 0, 0, 0, 0, 0, 0, 0, 0])
_uv = me_cube.uv_layers.new(name='UVMap')
_uv.uv.foreach_set('vector', [0.625, 0.5, 0.875, 0.5, 0.875, 0.75, 0.625, 0.75, 0.5227, 0.875, 0.5299, 0.875, 0.53, 0.8789, 0.5304, 0.8827, 0.5309, 0.8861, 0.5317, 0.8891, 0.5326, 0.8916, 0.5337, 0.8935, 0.5348, 0.8946, 0.536, 0.895, 0.5372, 0.8946, 0.5383, 0.8935, 0.5394, 0.8916, 0.5403, 0.8891, 0.541, 0.8861, 0.5416, 0.8827, 0.5419, 0.8789, 0.542, 0.875, 0.5492, 0.875, 0.5498, 0.8933, 0.5514, 0.9109, 0.554, 0.9271, 0.5576, 0.9413, 0.5619, 0.953, 0.5668, 0.9616, 0.5721, 0.9669, 0.5777, 0.9688, 0.5832, 0.9669, 0.5876, 0.9626, 0.625, 1.0, 0.375, 1.0, 0.375, 0.75, 0.4118, 0.7868, 0.4113, 0.7872, 0.4064, 0.796, 0.402, 0.8078, 0.3984, 0.8222, 0.3958, 0.8386, 0.3941, 0.8565, 0.3936, 0.875, 0.3941, 0.8935, 0.3958, 0.9114, 0.3984, 0.9278, 0.402, 0.9422, 0.4064, 0.954, 0.4113, 0.9628, 0.4167, 0.9682, 0.4223, 0.97, 0.4223, 0.97, 0.4223, 0.97, 0.428, 0.9682, 0.4334, 0.9628, 0.4383, 0.954, 0.4427, 0.9422, 0.4463, 0.9278, 0.4489, 0.9114, 0.4506, 0.8935, 0.4511, 0.875, 0.458, 0.875, 0.4581, 0.8789, 0.4584, 0.8827, 0.459, 0.8861, 0.4597, 0.8891, 0.4606, 0.8916, 0.4617, 0.8935, 0.4628, 0.8946, 0.464, 0.895, 0.4652, 0.8946, 0.4663, 0.8935, 0.4674, 0.8916, 0.4683, 0.8891, 0.4691, 0.8861, 0.4696, 0.8827, 0.47, 0.8789, 0.4701, 0.875, 0.4773, 0.875, 0.4777, 0.8896, 0.479, 0.9037, 0.4811, 0.9167, 0.4839, 0.928, 0.4874, 0.9374, 0.4913, 0.9443, 0.4956, 0.9486, 0.5, 0.95, 0.5, 0.95, 0.5, 0.95, 0.5044, 0.9486, 0.5087, 0.9443, 0.5126, 0.9374, 0.5161, 0.928, 0.5189, 0.9167, 0.521, 0.9037, 0.5223, 0.8896, 0.5, 0.8, 0.5, 0.8, 0.4956, 0.8014, 0.4913, 0.8057, 0.4874, 0.8126, 0.4839, 0.822, 0.4811, 0.8333, 0.479, 0.8463, 0.4777, 0.8604, 0.4773, 0.875, 0.4701, 0.875, 0.47, 0.8711, 0.4696, 0.8673, 0.4691, 0.8639, 0.4683, 0.8609, 0.4674, 0.8584, 0.4663, 0.8565, 0.4652, 0.8554, 0.464, 0.855, 0.4628, 0.8554, 0.4617, 0.8565, 0.4606, 0.8584, 0.4597, 0.8609, 0.459, 0.8639, 0.4584, 0.8673, 0.4581, 0.8711, 0.458, 0.875, 0.4511, 0.875, 0.4506, 0.8565, 0.4489, 0.8386, 0.4463, 0.8222, 0.4427, 0.8078, 0.4383, 0.796, 0.4334, 0.7872, 0.428, 0.7818, 0.4223, 0.78, 0.4223, 0.78, 0.4223, 0.78, 0.4167, 0.7818, 0.4118, 0.7868, 0.375, 0.75, 0.625, 0.75, 0.625, 1.0, 0.5876, 0.9626, 0.5885, 0.9616, 0.5934, 0.953, 0.5977, 0.9413, 0.6013, 0.9271, 0.6039, 0.9109, 0.6055, 0.8933, 0.6061, 0.875, 0.6055, 0.8567, 0.6039, 0.8391, 0.6013, 0.8229, 0.5977, 0.8087, 0.5934, 0.797, 0.5885, 0.7884, 0.5832, 0.7831, 0.5777, 0.7812, 0.5721, 0.7831, 0.5668, 0.7884, 0.5619, 0.797, 0.5576, 0.8087, 0.554, 0.8229, 0.5514, 0.8391, 0.5498, 0.8567, 0.5492, 0.875, 0.542, 0.875, 0.5419, 0.8711, 0.5416, 0.8673, 0.541, 0.8639, 0.5403, 0.8609, 0.5394, 0.8584, 0.5383, 0.8565, 0.5372, 0.8554, 0.536, 0.855, 0.5348, 0.8554, 0.5337, 0.8565, 0.5326, 0.8584, 0.5317, 0.8609, 0.5309, 0.8639, 0.5304, 0.8673, 0.53, 0.8711, 0.5299, 0.875, 0.5227, 0.875, 0.5223, 0.8604, 0.521, 0.8463, 0.5189, 0.8333, 0.5161, 0.822, 0.5126, 0.8126, 0.5087, 0.8057, 0.5044, 0.8014, 0.5, 0.8, 0.375, 0.0, 0.625, 0.0, 0.625, 0.25, 0.375, 0.25, 0.125, 0.5, 0.375, 0.5, 0.375, 0.75, 0.125, 0.75, 0.375, 0.5, 0.625, 0.5, 0.625, 0.75, 0.375, 0.75, 0.4581, 0.3711, 0.458, 0.375, 0.4508, 0.375, 0.4502, 0.3567, 0.4486, 0.3391, 0.446, 0.3229, 0.4424, 0.3087, 0.4381, 0.297, 0.4332, 0.2884, 0.4279, 0.2831, 0.4223, 0.2812, 0.4168, 0.2831, 0.4124, 0.2874, 0.375, 0.25, 0.625, 0.25, 0.625, 0.5, 0.5882, 0.4632, 0.5887, 0.4628, 0.5936, 0.454, 0.598, 0.4422, 0.6016, 0.4278, 0.6042, 0.4114, 0.6059, 0.3935, 0.6064, 0.375, 0.6059, 0.3565, 0.6042, 0.3386, 0.6016, 0.3222, 0.598, 0.3078, 0.5936, 0.296, 0.5887, 0.2872, 0.5833, 0.2818, 0.5777, 0.28, 0.572, 0.2818, 0.5666, 0.2872, 0.5617, 0.296, 0.5573, 0.3078, 0.5537, 0.3222, 0.5511, 0.3386, 0.5494, 0.3565, 0.5489, 0.375, 0.542, 0.375, 0.5419, 0.3711, 0.5416, 0.3673, 0.541, 0.3639, 0.5403, 0.3609, 0.5394, 0.3584, 0.5383, 0.3565, 0.5372, 0.3554, 0.536, 0.355, 0.5348, 0.3554, 0.5337, 0.3565, 0.5326, 0.3584, 0.5317, 0.3609, 0.5309, 0.3639, 0.5304, 0.3673, 0.53, 0.3711, 0.5299, 0.375, 0.5227, 0.375, 0.5223, 0.3604, 0.521, 0.3463, 0.5189, 0.3333, 0.5161, 0.322, 0.5126, 0.3126, 0.5087, 0.3057, 0.5044, 0.3014, 0.5, 0.3, 0.4956, 0.3014, 0.4913, 0.3057, 0.4874, 0.3126, 0.4839, 0.322, 0.4811, 0.3333, 0.479, 0.3463, 0.4777, 0.3604, 0.4773, 0.375, 0.4701, 0.375, 0.47, 0.3711, 0.4696, 0.3673, 0.4691, 0.3639, 0.4683, 0.3609, 0.4674, 0.3584, 0.4663, 0.3565, 0.4652, 0.3554, 0.464, 0.355, 0.4628, 0.3554, 0.4617, 0.3565, 0.4606, 0.3584, 0.4597, 0.3609, 0.459, 0.3639, 0.4584, 0.3673, 0.5419, 0.3789, 0.542, 0.375, 0.5489, 0.375, 0.5494, 0.3935, 0.5511, 0.4114, 0.5537, 0.4278, 0.5573, 0.4422, 0.5617, 0.454, 0.5666, 0.4628, 0.572, 0.4682, 0.5777, 0.47, 0.5833, 0.4682, 0.5882, 0.4632, 0.625, 0.5, 0.375, 0.5, 0.375, 0.25, 0.4124, 0.2874, 0.4115, 0.2884, 0.4066, 0.297, 0.4023, 0.3087, 0.3987, 0.3229, 0.3961, 0.3391, 0.3945, 0.3567, 0.3939, 0.375, 0.3945, 0.3933, 0.3961, 0.4109, 0.3987, 0.4271, 0.4023, 0.4413, 0.4066, 0.453, 0.4115, 0.4616, 0.4168, 0.4669, 0.4223, 0.4687, 0.4279, 0.4669, 0.4332, 0.4616, 0.4381, 0.453, 0.4424, 0.4413, 0.446, 0.4271, 0.4486, 0.4109, 0.4502, 0.3933, 0.4508, 0.375, 0.458, 0.375, 0.4581, 0.3789, 0.4584, 0.3827, 0.459, 0.3861, 0.4597, 0.3891, 0.4606, 0.3916, 0.4617, 0.3935, 0.4628, 0.3946, 0.464, 0.395, 0.4652, 0.3946, 0.4663, 0.3935, 0.4674, 0.3916, 0.4683, 0.3891, 0.4691, 0.3861, 0.4696, 0.3827, 0.47, 0.3789, 0.4701, 0.375, 0.4773, 0.375, 0.4777, 0.3896, 0.479, 0.4037, 0.4811, 0.4167, 0.4839, 0.428, 0.4874, 0.4374, 0.4913, 0.4443, 0.4956, 0.4486, 0.5, 0.45, 0.5044, 0.4486, 0.5087, 0.4443, 0.5126, 0.4374, 0.5161, 0.428, 0.5189, 0.4167, 0.521, 0.4037, 0.5223, 0.3896, 0.5227, 0.375, 0.5299, 0.375, 0.53, 0.3789, 0.5304, 0.3827, 0.5309, 0.3861, 0.5317, 0.3891, 0.5326, 0.3916, 0.5337, 0.3935, 0.5348, 0.3946, 0.536, 0.395, 0.5372, 0.3946, 0.5383, 0.3935, 0.5394, 0.3916, 0.5403, 0.3891, 0.541, 0.3861, 0.5416, 0.3827, 0.9688, 1.0, 1.0, 1.0, 1.0, 1.0, 0.9688, 1.0, 0.9375, 1.0, 0.9375, 1.0, 0.9688, 1.0, 0.9688, 1.0, 0.9062, 1.0, 0.9062, 1.0, 0.9375, 1.0, 0.9375, 1.0, 0.875, 1.0, 0.9062, 1.0, 0.9062, 1.0, 0.875, 1.0, 0.8438, 1.0, 0.875, 1.0, 0.875, 1.0, 0.8438, 1.0, 0.8125, 1.0, 0.8125, 1.0, 0.8438, 1.0, 0.8438, 1.0, 0.7812, 1.0, 0.8125, 1.0, 0.8125, 1.0, 0.7812, 1.0, 0.75, 1.0, 0.7812, 1.0, 0.7812, 1.0, 0.75, 1.0, 0.7188, 1.0, 0.7188, 1.0, 0.75, 1.0, 0.75, 1.0, 0.6875, 1.0, 0.6875, 1.0, 0.7188, 1.0, 0.7188, 1.0, 0.6562, 1.0, 0.6562, 1.0, 0.6875, 1.0, 0.6875, 1.0, 0.625, 1.0, 0.625, 1.0, 0.6562, 1.0, 0.6562, 1.0, 0.5938, 1.0, 0.5938, 1.0, 0.625, 1.0, 0.625, 1.0, 0.5625, 1.0, 0.5625, 1.0, 0.5938, 1.0, 0.5938, 1.0, 0.5312, 1.0, 0.5312, 1.0, 0.5625, 1.0, 0.5625, 1.0, 0.5, 1.0, 0.5, 1.0, 0.5312, 1.0, 0.5312, 1.0, 0.4688, 1.0, 0.4688, 1.0, 0.5, 1.0, 0.5, 1.0, 0.4375, 1.0, 0.4375, 1.0, 0.4688, 1.0, 0.4688, 1.0, 0.4062, 1.0, 0.4062, 1.0, 0.4375, 1.0, 0.4375, 1.0, 0.375, 1.0, 0.375, 1.0, 0.4062, 1.0, 0.4062, 1.0, 0.3438, 1.0, 0.3438, 1.0, 0.375, 1.0, 0.375, 1.0, 0.3125, 1.0, 0.3125, 1.0, 0.3438, 1.0, 0.3438, 1.0, 0.2812, 1.0, 0.2812, 1.0, 0.3125, 1.0, 0.3125, 1.0, 0.25, 1.0, 0.2812, 1.0, 0.2812, 1.0, 0.25, 1.0, 0.2188, 1.0, 0.25, 1.0, 0.25, 1.0, 0.2188, 1.0, 0.1931, 1.0, 0.1875, 1.0, 0.1875, 1.0, 0.2188, 1.0, 0.1931, 1.0, 0.2188, 1.0, 0.2188, 1.0, 0.1875, 1.0, 0.1931, 1.0, 0.1562, 1.0, 0.1562, 1.0, 0.1875, 1.0, 0.1875, 1.0, 0.125, 1.0, 0.1562, 1.0, 0.1562, 1.0, 0.125, 1.0, 0.09375, 1.0, 0.125, 1.0, 0.125, 1.0, 0.09375, 1.0, 0.0625, 1.0, 0.09375, 1.0, 0.09375, 1.0, 0.0625, 1.0, 0.03125, 1.0, 0.03125, 1.0, 0.0625, 1.0, 0.0625, 1.0, 0.0, 1.0, 0.03125, 1.0, 0.03125, 1.0, 0.0, 1.0, 1.0, 0.5, 0.9688, 0.5, 0.9688, 0.5, 0.9787, 0.5, 1.0, 0.5, 0.9688, 0.5, 0.9375, 0.5, 0.9375, 0.5, 0.9688, 0.5, 0.9375, 0.5, 0.9062, 0.5, 0.9062, 0.5, 0.9307, 0.5, 0.9375, 0.5, 0.9062, 0.5, 0.875, 0.5, 0.875, 0.5, 0.9062, 0.5, 0.875, 0.5, 0.8438, 0.5, 0.8438, 0.5, 0.8537, 0.5, 0.875, 0.5, 0.8438, 0.5, 0.8125, 0.5, 0.8125, 0.5, 0.8438, 0.5, 0.8125, 0.5, 0.7812, 0.5, 0.7812, 0.5, 0.7912, 0.5, 0.8057, 0.5, 0.8101, 0.5, 0.8125, 0.5, 0.7812, 0.5, 0.75, 0.5, 0.75, 0.5, 0.7713, 0.5, 0.7812, 0.5, 0.75, 0.5, 0.7188, 0.5, 0.7188, 0.5, 0.7287, 0.5, 0.75, 0.5, 0.6875, 0.5, 0.6875, 0.5, 0.7188, 0.5, 0.7188, 0.5, 0.6807, 0.5, 0.6875, 0.5, 0.6875, 0.5, 0.6562, 0.5, 0.6562, 0.5, 0.625, 0.5, 0.625, 0.5, 0.6562, 0.5, 0.6562, 0.5, 0.6037, 0.5, 0.625, 0.5, 0.625, 0.5, 0.5938, 0.5, 0.5938, 0.5, 0.5625, 0.5, 0.5625, 0.5, 0.5938, 0.5, 0.5938, 0.5, 0.5625, 0.5, 0.5625, 0.5, 0.5312, 0.5, 0.5312, 0.5, 0.5557, 0.5, 0.5601, 0.5, 0.5625, 0.5, 0.5, 0.5, 0.5, 0.5, 0.5312, 0.5, 0.5312, 0.5, 0.4787, 0.5, 0.5, 0.5, 0.5, 0.5, 0.4688, 0.5, 0.4688, 0.5, 0.4375, 0.5, 0.4375, 0.5, 0.4688, 0.5, 0.4688, 0.5, 0.4307, 0.5, 0.4375, 0.5, 0.4375, 0.5, 0.4062, 0.5, 0.4062, 0.5, 0.375, 0.5, 0.375, 0.5, 0.4062, 0.5, 0.4062, 0.5, 0.3537, 0.5, 0.375, 0.5, 0.375, 0.5, 0.3438, 0.5, 0.3438, 0.5, 0.3125, 0.5, 0.3125, 0.5, 0.3438, 0.5, 0.3438, 0.5, 0.3069, 0.5, 0.3125, 0.5, 0.3125, 0.5, 0.3069, 0.5, 0.2812, 0.5, 0.2912, 0.5, 0.3057, 0.5, 0.3101, 0.5, 0.3125, 0.5, 0.2812, 0.5, 0.2812, 0.5, 0.3069, 0.5, 0.2713, 0.5, 0.2812, 0.5, 0.2812, 0.5, 0.25, 0.5, 0.25, 0.5, 0.2287, 0.5, 0.25, 0.5, 0.25, 0.5, 0.2188, 0.5, 0.2188, 0.5, 0.2188, 0.5, 0.1875, 0.5, 0.1875, 0.5, 0.2188, 0.5, 0.1875, 0.5, 0.1562, 0.5, 0.1562, 0.5, 0.1807, 0.5, 0.1875, 0.5, 0.1562, 0.5, 0.125, 0.5, 0.125, 0.5, 0.1562, 0.5, 0.125, 0.5, 0.09375, 0.5, 0.09375, 0.5, 0.1037, 0.5, 0.125, 0.5, 0.09375, 0.5, 0.0625, 0.5, 0.0625, 0.5, 0.09375, 0.5, 0.0625, 0.5, 0.03125, 0.5, 0.03125, 0.5, 0.05574, 0.5, 0.06013, 0.5, 0.0625, 0.5, 0.03125, 0.5, 0.0, 0.5, 0.0, 0.5, 0.03125, 0.5, 1.0, 0.5, 0.9688, 0.5, 0.9688, 0.75, 1.0, 0.75, 0.9688, 0.75, 0.9688, 0.5, 0.9375, 0.5, 0.9375, 0.75, 0.9375, 0.5, 0.9062, 0.5, 0.9062, 0.75, 0.9375, 0.75, 0.9062, 0.75, 0.9062, 0.5, 0.875, 0.5, 0.875, 0.75, 0.875, 0.5, 0.8438, 0.5, 0.8438, 0.75, 0.875, 0.75, 0.8438, 0.75, 0.8438, 0.5, 0.8125, 0.5, 0.8125, 0.75, 0.8125, 0.5, 0.7812, 0.5, 0.7812, 0.75, 0.8125, 0.75, 0.7812, 0.5, 0.75, 0.5, 0.75, 1.0, 0.75, 1.0, 0.75, 0.75, 0.7812, 0.75, 0.75, 1.0, 0.75, 0.5, 0.7188, 0.5, 0.7188, 1.0, 0.6875, 1.0, 0.7188, 1.0, 0.7188, 0.5, 0.6875, 0.5, 0.6562, 1.0, 0.6875, 1.0, 0.6875, 0.5, 0.6562, 0.5, 0.625, 1.0, 0.6562, 1.0, 0.6562, 0.5, 0.625, 0.5, 0.625, 0.75, 0.625, 0.75, 0.625, 0.5, 0.5938, 0.5, 0.5938, 0.75, 0.5938, 0.75, 0.5938, 1.0, 0.625, 1.0, 0.625, 0.75, 0.5938, 0.75, 0.5938, 0.5, 0.5625, 0.5, 0.5625, 0.75, 0.5625, 0.75, 0.5625, 1.0, 0.5938, 1.0, 0.5938, 0.75, 0.5625, 0.75, 0.5625, 0.5, 0.5312, 0.5, 0.5312, 0.75, 0.5312, 0.75, 0.5312, 1.0, 0.5625, 1.0, 0.5625, 0.75, 0.5312, 0.75, 0.5312, 0.5, 0.5, 0.5, 0.5, 0.75, 0.5, 0.75, 0.5, 1.0, 0.5312, 1.0, 0.5312, 0.75, 0.5, 0.75, 0.5, 0.5, 0.4688, 0.5, 0.4688, 0.75, 0.4688, 0.75, 0.4688, 1.0, 0.5, 1.0, 0.5, 0.75, 0.4375, 0.75, 0.4375, 1.0, 0.4688, 1.0, 0.4688, 0.75, 0.4688, 0.75, 0.4688, 0.5, 0.4375, 0.5, 0.4375, 0.75, 0.4375, 0.75, 0.4375, 0.5, 0.4062, 0.5, 0.4062, 0.75, 0.4062, 0.75, 0.4062, 1.0, 0.4375, 1.0, 0.4375, 0.75, 0.4062, 0.75, 0.4062, 0.5, 0.375, 0.5, 0.375, 0.75, 0.375, 0.75, 0.375, 1.0, 0.4062, 1.0, 0.4062, 0.75, 0.375, 0.75, 0.375, 0.5, 0.3438, 0.5, 0.3438, 1.0, 0.375, 1.0, 0.3125, 1.0, 0.3438, 1.0, 0.3438, 0.5, 0.3125, 0.5, 0.2812, 1.0, 0.3125, 1.0, 0.3125, 0.5, 0.2812, 0.5, 0.25, 1.0, 0.2812, 1.0, 0.2812, 0.5, 0.25, 0.5, 0.25, 1.0, 0.25, 1.0, 0.25, 0.5, 0.2188, 0.5, 0.2188, 0.75, 0.25, 0.75, 0.2188, 0.75, 0.2188, 0.5, 0.1875, 0.5, 0.1875, 0.75, 0.1875, 0.5, 0.1562, 0.5, 0.1562, 0.75, 0.1875, 0.75, 0.1562, 0.75, 0.1562, 0.5, 0.125, 0.5, 0.125, 0.75, 0.125, 0.5, 0.09375, 0.5, 0.09375, 0.75, 0.125, 0.75, 0.09375, 0.75, 0.09375, 0.5, 0.0625, 0.5, 0.0625, 0.75, 0.0625, 0.75, 0.0625, 0.5, 0.03125, 0.5, 0.03125, 0.75, 0.03125, 0.75, 0.03125, 0.5, 0.0, 0.5, 0.0, 0.75, 0.75, 0.5, 0.75, 1.0, 0.75, 1.0, 0.75, 0.5, 0.7188, 1.0, 0.75, 1.0, 0.75, 0.5, 0.7188, 0.5, 0.6875, 1.0, 0.7188, 1.0, 0.7188, 0.5, 0.6875, 0.5, 0.6562, 1.0, 0.6875, 1.0, 0.6875, 0.5, 0.6562, 0.5, 0.625, 1.0, 0.6562, 1.0, 0.6562, 0.5, 0.625, 0.5, 0.5938, 1.0, 0.625, 1.0, 0.625, 0.5, 0.5938, 0.5, 0.5625, 1.0, 0.5938, 1.0, 0.5938, 0.5, 0.5625, 0.5, 0.5312, 1.0, 0.5625, 1.0, 0.5625, 0.5, 0.5312, 0.5, 0.5, 1.0, 0.5312, 1.0, 0.5312, 0.5, 0.5, 0.5, 0.4688, 1.0, 0.5, 1.0, 0.5, 0.5, 0.4688, 0.5, 0.4375, 1.0, 0.4688, 1.0, 0.4688, 0.5, 0.4375, 0.5, 0.4062, 1.0, 0.4375, 1.0, 0.4375, 0.5, 0.4062, 0.5, 0.375, 1.0, 0.4062, 1.0, 0.4062, 0.5, 0.375, 0.5, 0.3438, 1.0, 0.375, 1.0, 0.375, 0.5, 0.3438, 0.5, 0.3125, 1.0, 0.3438, 1.0, 0.3438, 0.5, 0.3125, 0.5, 0.2812, 1.0, 0.3125, 1.0, 0.3125, 0.5, 0.2812, 0.5, 0.25, 0.5, 0.25, 1.0, 0.2812, 1.0, 0.2812, 0.5, 0.25, 1.0, 0.25, 1.0, 0.25, 0.5, 0.25, 0.5, 0.25, 0.49, 0.25, 0.49, 0.2968, 0.4854, 0.3418, 0.4717, 0.3418, 0.4717, 0.3833, 0.05045, 0.4197, 0.08029, 0.4197, 0.08029, 0.4496, 0.1167, 0.4717, 0.1582, 0.4717, 0.1582, 0.4854, 0.2032, 0.49, 0.25, 0.49, 0.25, 0.49, 0.25, 0.4854, 0.2032, 0.4717, 0.1582, 0.4496, 0.1167, 0.4197, 0.08029, 0.3833, 0.05045, 0.3418, 0.4717, 0.2968, 0.4854, 0.3418, 0.4717, 0.3406, 0.4721, 0.3495, 0.3806, 0.3578, 0.301, 0.3482, 0.3968, 0.3418, 0.4717, 0.3418, 0.4717, 0.3418, 0.4717, 0.3418, 0.4717, 0.2968, 0.4854, 0.25, 0.49, 0.25, 0.49, 0.2688, 0.4881, 0.2814, 0.4869, 0.2962, 0.4854, 0.3406, 0.4721, 0.25, 0.49, 0.2814, 0.4869, 0.2688, 0.4881, 0.25, 0.49, 0.25, 0.49, 0.25, 0.49, 0.3373, 0.4731, 0.3376, 0.473, 0.3406, 0.4721, 0.3373, 0.4731, 0.331, 0.475, 0.323, 0.4774, 0.3329, 0.4744, 0.3418, 0.4717, 0.3418, 0.4717, 0.3418, 0.4717, 0.3418, 0.4717, 0.2968, 0.4854, 0.3418, 0.4717, 0.3418, 0.4717, 0.3418, 0.4717, 0.3418, 0.4717, 0.3418, 0.4717, 0.3418, 0.4717, 0.3833, 0.05045, 0.4197, 0.08029, 0.4197, 0.0803, 0.4197, 0.08029, 0.4496, 0.1167, 0.4717, 0.1582, 0.4717, 0.1582, 0.4717, 0.1582, 0.4854, 0.2032, 0.49, 0.25, 0.49, 0.25, 0.4854, 0.2032, 0.4717, 0.1582, 0.4717, 0.1582, 0.4717, 0.1582, 0.4496, 0.1167, 0.4197, 0.08029, 0.4375, 0.1023, 0.4469, 0.1135, 0.4688, 0.1527, 0.4698, 0.1558, 0.47, 0.156, 0.4717, 0.161, 0.4717, 0.1614, 0.4755, 0.172, 0.478, 0.1801, 0.4823, 0.193, 0.4837, 0.2009, 0.4863, 0.217, 0.4868, 0.2179, 0.4863, 0.217, 0.4837, 0.2009, 0.4823, 0.193, 0.4688, 0.1527, 0.4611, 0.1387, 0.4641, 0.1442, 0.4469, 0.1135, 0.4175, 0.07846, 0.4038, 0.06737, 0.393, 0.05876, 0.3816, 0.04951, 0.3406, 0.4721, 0.3406, 0.4721, 0.3376, 0.473, 0.3373, 0.4731, 0.3329, 0.4744, 0.323, 0.4774, 0.331, 0.475, 0.2962, 0.4854, 0.25, 0.49, 0.25, 0.49, 0.25, 0.49, 0.25, 0.49, 0.393, 0.05876, 0.4038, 0.06737, 0.4175, 0.07846, 0.3833, 0.05045, 0.3418, 0.4717, 0.3482, 0.3968, 0.3578, 0.301, 0.3495, 0.3806, 0.3816, 0.04951, 0.4175, 0.07846, 0.4375, 0.1023, 0.4197, 0.08029, 0.4197, 0.08029, 0.4197, 0.08029, 0.4197, 0.08029, 0.4197, 0.0803, 0.4688, 0.1527, 0.4641, 0.1442, 0.4611, 0.1387, 0.4717, 0.1582, 0.4717, 0.1582, 0.4717, 0.1582, 0.47, 0.156, 0.4698, 0.1558, 0.4717, 0.1614, 0.4717, 0.161, 0.4717, 0.1614, 0.478, 0.1801, 0.4755, 0.172, 0.4717, 0.1582, 0.4717, 0.1582, 0.4717, 0.1582, 0.4837, 0.2009, 0.4868, 0.2179, 0.4863, 0.217, 0.4868, 0.2179, 0.4837, 0.2009, 0.4863, 0.217, 0.01, 0.25, 0.01461, 0.2968, 0.02827, 0.3418, 0.02827, 0.3418, 0.05045, 0.3833, 0.08029, 0.4197, 0.08029, 0.4197, 0.1167, 0.4496, 0.1582, 0.4717, 0.1582, 0.4717, 0.2032, 0.4854, 0.25, 0.49, 0.25, 0.49, 0.2032, 0.4854, 0.1582, 0.4717, 0.1167, 0.4496, 0.08029, 0.4197, 0.05045, 0.3833, 0.02827, 0.3418, 0.01461, 0.2968, 0.01, 0.25, 0.01, 0.25, 0.2032, 0.4854, 0.25, 0.49, 0.25, 0.49, 0.2312, 0.4881, 0.2186, 0.4869, 0.2038, 0.4854, 0.1594, 0.4721, 0.1505, 0.4674, 0.1422, 0.4631, 0.1518, 0.4682, 0.1582, 0.4717, 0.1582, 0.4717, 0.1582, 0.4717, 0.1582, 0.4717, 0.1582, 0.4717, 0.1582, 0.4717, 0.25, 0.49, 0.2186, 0.4869, 0.2312, 0.4881, 0.1594, 0.4721, 0.1627, 0.4731, 0.1624, 0.473, 0.1627, 0.4731, 0.169, 0.475, 0.177, 0.4774, 0.1671, 0.4744, 0.1582, 0.4717, 0.1582, 0.4717, 0.1582, 0.4717, 0.1582, 0.4717, 0.08253, 0.4215, 0.107, 0.4412, 0.09624, 0.4327, 0.08029, 0.4197, 0.0803, 0.4197, 0.0803, 0.4197, 0.0803, 0.4197, 0.0803, 0.4197, 0.1167, 0.4496, 0.1582, 0.4717, 0.1518, 0.4682, 0.1422, 0.4631, 0.1505, 0.4674, 0.1184, 0.4505, 0.08253, 0.4215, 0.06248, 0.3977, 0.08029, 0.4197, 0.08029, 0.4197, 0.03119, 0.3473, 0.03592, 0.3558, 0.03892, 0.3614, 0.02827, 0.3418, 0.02827, 0.3418, 0.02827, 0.3418, 0.02827, 0.3418, 0.02827, 0.3418, 0.02827, 0.3418, 0.02827, 0.3418, 0.02827, 0.3418, 0.02827, 0.3418, 0.02827, 0.3418, 0.02827, 0.3418, 0.03003, 0.344, 0.03016, 0.3442, 0.02827, 0.3386, 0.02827, 0.339, 0.02827, 0.3386, 0.02201, 0.3199, 0.02453, 0.328, 0.01626, 0.2991, 0.01316, 0.2821, 0.01374, 0.283, 0.01316, 0.2821, 0.01626, 0.2991, 0.01374, 0.283, 0.02827, 0.3418, 0.02827, 0.3418, 0.02827, 0.3418, 0.02827, 0.3418, 0.05045, 0.3833, 0.08029, 0.4197, 0.06248, 0.3977, 0.05307, 0.3865, 0.03119, 0.3473, 0.03016, 0.3442, 0.03003, 0.344, 0.02827, 0.339, 0.02827, 0.3386, 0.02453, 0.328, 0.02201, 0.3199, 0.01771, 0.307, 0.01626, 0.2991, 0.01374, 0.283, 0.01316, 0.2821, 0.01374, 0.283, 0.01626, 0.2991, 0.01771, 0.307, 0.03119, 0.3473, 0.03892, 0.3614, 0.03592, 0.3558, 0.05307, 0.3865, 0.08253, 0.4215, 0.09624, 0.4327, 0.107, 0.4412, 0.1184, 0.4505, 0.1594, 0.4721, 0.1582, 0.4717, 0.1582, 0.4717, 0.1582, 0.4717, 0.1167, 0.4496, 0.08029, 0.4197, 0.08029, 0.4197, 0.05045, 0.3833, 0.02827, 0.3418, 0.02827, 0.3418, 0.02827, 0.3418, 0.01461, 0.2968, 0.01, 0.25, 0.01, 0.25, 0.01461, 0.2968, 0.02827, 0.3418, 0.02827, 0.3418, 0.02827, 0.3418, 0.02827, 0.3418, 0.02827, 0.3418, 0.25, 0.49, 0.25, 0.49, 0.2032, 0.4854, 0.1582, 0.4717, 0.1582, 0.4717, 0.1594, 0.4721, 0.1624, 0.473, 0.1627, 0.4731, 0.1671, 0.4744, 0.177, 0.4774, 0.169, 0.475, 0.2038, 0.4854, 1.0, 1.0, 1.0, 0.5, 0.9688, 0.5, 0.9688, 1.0, 0.9688, 1.0, 0.9688, 0.5, 0.9375, 0.5, 0.9375, 1.0, 0.9375, 1.0, 0.9375, 0.5, 0.9062, 0.5, 0.9062, 1.0, 0.9062, 1.0, 0.9062, 0.5, 0.875, 0.5, 0.875, 1.0, 0.875, 1.0, 0.875, 0.5, 0.8438, 0.5, 0.8438, 1.0, 0.8438, 1.0, 0.8438, 0.5, 0.8125, 0.5, 0.8125, 1.0, 0.8125, 1.0, 0.8125, 0.5, 0.7812, 0.5, 0.7812, 1.0, 0.7812, 0.5, 0.75, 0.5, 0.75, 1.0, 0.7812, 1.0, 0.75, 0.5, 0.7188, 0.5, 0.7188, 1.0, 0.75, 1.0, 0.6901, 1.0, 0.7188, 1.0, 0.7188, 0.5, 0.6875, 1.0, 0.7188, 0.5, 0.6875, 0.5, 0.6901, 1.0, 0.7188, 0.5, 0.6875, 1.0, 0.6875, 0.5, 0.6562, 0.5, 0.6562, 1.0, 0.6875, 1.0, 0.6562, 0.5, 0.625, 0.5, 0.625, 1.0, 0.6562, 1.0, 0.625, 1.0, 0.625, 0.5, 0.5938, 0.5, 0.5938, 1.0, 0.5938, 0.5, 0.5625, 0.5, 0.5625, 1.0, 0.5938, 1.0, 0.5625, 0.5, 0.5312, 0.5, 0.5312, 1.0, 0.5625, 1.0, 0.5312, 0.5, 0.5, 0.5, 0.5, 1.0, 0.5312, 1.0, 0.5, 0.5, 0.4688, 0.5, 0.4688, 1.0, 0.5, 1.0, 0.4688, 0.5, 0.4375, 0.5, 0.4375, 1.0, 0.4688, 1.0, 0.4375, 0.5, 0.4062, 0.5, 0.4062, 1.0, 0.4375, 1.0, 0.4062, 1.0, 0.4062, 0.5, 0.375, 0.5, 0.375, 1.0, 0.375, 0.5, 0.3438, 0.5, 0.3438, 1.0, 0.375, 1.0, 0.3438, 0.5, 0.3125, 0.5, 0.3125, 1.0, 0.3438, 1.0, 0.3125, 0.5, 0.2812, 0.5, 0.2812, 1.0, 0.3125, 1.0, 0.2812, 1.0, 0.2812, 0.5, 0.25, 0.5, 0.25, 1.0, 0.25, 1.0, 0.25, 0.5, 0.2188, 0.5, 0.2188, 1.0, 0.2188, 1.0, 0.2188, 0.5, 0.1875, 0.5, 0.1875, 1.0, 0.1875, 1.0, 0.1875, 0.5, 0.1562, 0.5, 0.1562, 1.0, 0.1562, 1.0, 0.1562, 0.5, 0.125, 0.5, 0.125, 1.0, 0.125, 1.0, 0.125, 0.5, 0.09375, 0.5, 0.09375, 1.0, 0.09375, 1.0, 0.09375, 0.5, 0.0625, 0.5, 0.0625, 1.0, 0.0625, 1.0, 0.0625, 0.5, 0.03125, 0.5, 0.03125, 1.0, 0.03125, 1.0, 0.03125, 0.5, 0.0, 0.5, 0.0, 1.0, 0.7038, 0.4854, 0.75, 0.49, 0.75, 0.49, 0.7032, 0.4854, 0.6582, 0.02827, 0.6167, 0.05045, 0.5803, 0.08029, 0.5504, 0.1167, 0.5283, 0.1582, 0.5146, 0.2032, 0.51, 0.25, 0.5146, 0.2032, 0.5283, 0.1582, 0.5504, 0.1167, 0.5803, 0.08029, 0.6167, 0.05045, 0.6582, 0.02827, 0.7032, 0.4854, 0.75, 0.49, 0.75, 0.49, 0.7038, 0.4854, 0.6594, 0.0279, 0.6184, 0.04951, 0.5825, 0.07846, 0.5531, 0.1135, 0.5312, 0.1527, 0.5177, 0.193, 0.5132, 0.2179, 0.5177, 0.193, 0.5312, 0.1527, 0.5531, 0.1135, 0.5825, 0.07846, 0.6184, 0.04951, 0.6594, 0.0279, 0.7962, 0.4854, 0.75, 0.49, 0.75, 0.49, 0.7968, 0.4854, 0.8418, 0.4717, 0.8833, 0.4496, 0.9197, 0.4197, 0.9496, 0.3833, 0.9717, 0.3418, 0.9854, 0.2968, 0.99, 0.25, 0.9854, 0.2968, 0.9717, 0.3418, 0.9496, 0.3833, 0.9197, 0.4197, 0.8833, 0.4496, 0.8418, 0.4717, 0.7968, 0.4854, 0.75, 0.49, 0.75, 0.49, 0.7962, 0.4854, 0.8406, 0.4721, 0.8816, 0.4505, 0.9175, 0.4215, 0.9469, 0.3865, 0.9688, 0.3473, 0.9823, 0.307, 0.9868, 0.2821, 0.9823, 0.307, 0.9688, 0.3473, 0.9469, 0.3865, 0.9175, 0.4215, 0.8816, 0.4505, 0.8406, 0.4721, 0.9688, 0.5, 0.9688, 1.0, 1.0, 1.0, 1.0, 0.5, 0.9375, 0.5, 0.9375, 1.0, 0.9688, 1.0, 0.9688, 0.5, 0.9062, 0.5, 0.9062, 1.0, 0.9375, 1.0, 0.9375, 0.5, 0.875, 0.5, 0.875, 1.0, 0.9062, 1.0, 0.9062, 0.5, 0.8438, 0.5, 0.8438, 1.0, 0.875, 1.0, 0.875, 0.5, 0.8438, 1.0, 0.8438, 0.5, 0.8125, 0.5, 0.8125, 1.0, 0.8125, 1.0, 0.8125, 0.5, 0.7812, 0.5, 0.7812, 1.0, 0.7812, 0.5, 0.75, 0.5, 0.75, 1.0, 0.7812, 1.0, 0.7188, 0.5, 0.7188, 1.0, 0.75, 1.0, 0.75, 0.5, 0.7188, 0.5, 0.6875, 0.5, 0.6875, 1.0, 0.7188, 1.0, 0.6875, 1.0, 0.6875, 0.5, 0.6562, 0.5, 0.6562, 1.0, 0.6562, 0.5, 0.625, 0.5, 0.625, 1.0, 0.6562, 1.0, 0.5938, 1.0, 0.625, 1.0, 0.625, 0.5, 0.5938, 0.5, 0.5625, 1.0, 0.5938, 1.0, 0.5938, 0.5, 0.5625, 0.5, 0.5625, 1.0, 0.5625, 0.5, 0.5312, 0.5, 0.5312, 1.0, 0.5312, 0.5, 0.5, 0.5, 0.5, 1.0, 0.5312, 1.0, 0.4688, 1.0, 0.5, 1.0, 0.5, 0.5, 0.4688, 0.5, 0.4375, 1.0, 0.4688, 1.0, 0.4688, 0.5, 0.4375, 0.5, 0.4375, 0.5, 0.4062, 0.5, 0.4062, 1.0, 0.4375, 1.0, 0.4062, 1.0, 0.4062, 0.5, 0.375, 0.5, 0.375, 1.0, 0.3438, 1.0, 0.375, 1.0, 0.375, 0.5, 0.3438, 0.5, 0.3125, 1.0, 0.3438, 1.0, 0.3438, 0.5, 0.3125, 0.5, 0.2812, 1.0, 0.3125, 1.0, 0.3125, 0.5, 0.2812, 0.5, 0.2812, 1.0, 0.2812, 0.5, 0.25, 0.5, 0.25, 1.0, 0.25, 0.5, 0.2188, 0.5, 0.2188, 1.0, 0.25, 1.0, 0.1875, 0.5, 0.1875, 1.0, 0.2188, 1.0, 0.2188, 0.5, 0.1562, 0.5, 0.1562, 1.0, 0.1875, 1.0, 0.1875, 0.5, 0.1562, 1.0, 0.1562, 0.5, 0.125, 0.5, 0.125, 1.0, 0.125, 1.0, 0.125, 0.5, 0.09375, 0.5, 0.09375, 1.0, 0.09375, 1.0, 0.09375, 0.5, 0.0625, 0.5, 0.0625, 1.0, 0.0625, 1.0, 0.0625, 0.5, 0.03125, 0.5, 0.03125, 1.0, 0.03125, 1.0, 0.03125, 0.5, 0.0, 0.5, 0.0, 1.0, 0.9688, 0.5, 0.9688, 1.0, 1.0, 1.0, 1.0, 0.5, 0.9375, 0.5, 0.9375, 1.0, 0.9688, 1.0, 0.9688, 0.5, 0.9375, 1.0, 0.9375, 0.5, 0.9062, 0.5, 0.9062, 1.0, 0.875, 0.5, 0.875, 1.0, 0.9062, 1.0, 0.9062, 0.5, 0.8438, 0.5, 0.8438, 1.0, 0.875, 1.0, 0.875, 0.5, 0.8125, 0.5, 0.8125, 1.0, 0.8438, 1.0, 0.8438, 0.5, 0.7812, 0.5, 0.7812, 1.0, 0.8125, 1.0, 0.8125, 0.5, 0.7812, 0.5, 0.75, 0.5, 0.75, 1.0, 0.7812, 1.0, 0.7188, 0.5, 0.7188, 1.0, 0.75, 1.0, 0.75, 0.5, 0.7188, 1.0, 0.7188, 0.5, 0.6875, 0.5, 0.6875, 1.0, 0.6875, 1.0, 0.6875, 0.5, 0.6562, 0.5, 0.6562, 1.0, 0.6562, 0.5, 0.625, 0.5, 0.625, 1.0, 0.6562, 1.0, 0.5938, 1.0, 0.625, 1.0, 0.625, 0.5, 0.5938, 0.5, 0.5625, 1.0, 0.5938, 1.0, 0.5938, 0.5, 0.5625, 0.5, 0.5625, 1.0, 0.5625, 0.5, 0.5312, 0.5, 0.5312, 1.0, 0.5312, 0.5, 0.5, 0.5, 0.5, 1.0, 0.5312, 1.0, 0.4688, 1.0, 0.5, 1.0, 0.5, 0.5, 0.4688, 0.5, 0.4375, 1.0, 0.4688, 1.0, 0.4688, 0.5, 0.4375, 0.5, 0.4375, 1.0, 0.4375, 0.5, 0.4062, 0.5, 0.4062, 1.0, 0.4062, 1.0, 0.4062, 0.5, 0.375, 0.5, 0.375, 1.0, 0.3438, 1.0, 0.375, 1.0, 0.375, 0.5, 0.3438, 0.5, 0.3125, 1.0, 0.3438, 1.0, 0.3438, 0.5, 0.3125, 0.5, 0.2812, 1.0, 0.3125, 1.0, 0.3125, 0.5, 0.2812, 0.5, 0.2812, 1.0, 0.2812, 0.5, 0.25, 0.5, 0.25, 1.0, 0.2188, 0.5, 0.2188, 1.0, 0.25, 1.0, 0.25, 0.5, 0.2188, 1.0, 0.2188, 0.5, 0.1875, 0.5, 0.1875, 1.0, 0.1875, 1.0, 0.1875, 0.5, 0.1562, 0.5, 0.1562, 1.0, 0.1562, 1.0, 0.1562, 0.5, 0.125, 0.5, 0.125, 1.0, 0.125, 1.0, 0.125, 0.5, 0.09375, 0.5, 0.09375, 1.0, 0.09375, 1.0, 0.09375, 0.5, 0.0625, 0.5, 0.0625, 1.0, 0.0625, 1.0, 0.0625, 0.5, 0.03125, 0.5, 0.03125, 1.0, 0.03125, 1.0, 0.03125, 0.5, 0.0, 0.5, 0.0, 1.0, 0.9688, 0.5, 0.9688, 1.0, 1.0, 1.0, 1.0, 0.5, 0.9375, 0.5, 0.9375, 1.0, 0.9688, 1.0, 0.9688, 0.5, 0.9062, 0.5, 0.9062, 1.0, 0.9375, 1.0, 0.9375, 0.5, 0.875, 0.5, 0.875, 1.0, 0.9062, 1.0, 0.9062, 0.5, 0.8438, 0.5, 0.8438, 1.0, 0.875, 1.0, 0.875, 0.5, 0.8125, 0.5, 0.8125, 1.0, 0.8438, 1.0, 0.8438, 0.5, 0.8099, 0.5, 0.7812, 0.5, 0.7812, 1.0, 0.8125, 1.0, 0.8125, 0.5, 0.75, 1.0, 0.7812, 1.0, 0.7812, 0.5, 0.75, 0.5, 0.75, 1.0, 0.75, 1.0, 0.75, 0.5, 0.75, 0.5, 0.25, 0.5, 0.25, 0.5, 0.25, 1.0, 0.25, 1.0, 0.2188, 0.5, 0.2188, 1.0, 0.25, 1.0, 0.25, 0.5, 0.1875, 0.5, 0.1875, 1.0, 0.2188, 1.0, 0.2188, 0.5, 0.1562, 0.5, 0.1562, 1.0, 0.1875, 1.0, 0.1875, 0.5, 0.125, 0.5, 0.125, 1.0, 0.1562, 1.0, 0.1562, 0.5, 0.09375, 0.5, 0.09375, 1.0, 0.125, 1.0, 0.125, 0.5, 0.0625, 0.5, 0.0625, 1.0, 0.09375, 1.0, 0.09375, 0.5, 0.01, 0.25, 0.01, 0.25, 0.01461, 0.2968, 0.02827, 0.3418, 0.05045, 0.3833, 0.08029, 0.4197, 0.1167, 0.4496, 0.1582, 0.4717, 0.2032, 0.4854, 0.25, 0.49, 0.2968, 0.4854, 0.3418, 0.4717, 0.3833, 0.05045, 0.4197, 0.08029, 0.4496, 0.1167, 0.4717, 0.1582, 0.4854, 0.2032, 0.49, 0.25, 0.49, 0.25, 0.4854, 0.2032, 0.4717, 0.1582, 0.4717, 0.1582, 0.4496, 0.1167, 0.4197, 0.08029, 0.4197, 0.08029, 0.3833, 0.05045, 0.3418, 0.4717, 0.3418, 0.4717, 0.3418, 0.4717, 0.3418, 0.4717, 0.2968, 0.4854, 0.25, 0.49, 0.25, 0.49, 0.2032, 0.4854, 0.1582, 0.4717, 0.1582, 0.4717, 0.1582, 0.4717, 0.1582, 0.4717, 0.1167, 0.4496, 0.0803, 0.4197, 0.08029, 0.4197, 0.08029, 0.4197, 0.05045, 0.3833, 0.02827, 0.3418, 0.02827, 0.3418, 0.02827, 0.3418, 0.02827, 0.3418, 0.02827, 0.3418, 0.01461, 0.2968, 0.03125, 0.5, 0.03125, 1.0, 0.0625, 1.0, 0.0625, 0.5, 0.0, 0.5, 0.0, 1.0, 0.03125, 1.0, 0.03125, 0.5, 0.75, 0.75, 0.75, 0.75, 0.75, 1.0, 0.75, 1.0, 0.7188, 1.0, 0.75, 1.0, 0.75, 0.75, 0.7188, 0.75, 0.6875, 1.0, 0.7188, 1.0, 0.7188, 0.75, 0.6875, 0.75, 0.6562, 1.0, 0.6875, 1.0, 0.6875, 0.75, 0.6562, 0.75, 0.625, 1.0, 0.6562, 1.0, 0.6562, 0.75, 0.625, 0.75, 0.5938, 1.0, 0.625, 1.0, 0.625, 0.75, 0.5938, 0.75, 0.5625, 1.0, 0.5938, 1.0, 0.5938, 0.75, 0.5625, 0.75, 0.5312, 1.0, 0.5625, 1.0, 0.5625, 0.75, 0.5312, 0.75, 0.5, 1.0, 0.5312, 1.0, 0.5312, 0.75, 0.5, 0.75, 0.4688, 0.75, 0.4688, 1.0, 0.5, 1.0, 0.5, 0.75, 0.4375, 1.0, 0.4688, 1.0, 0.4688, 0.75, 0.4375, 0.75, 0.4062, 1.0, 0.4375, 1.0, 0.4375, 0.75, 0.4062, 0.75, 0.375, 1.0, 0.4062, 1.0, 0.4062, 0.75, 0.375, 0.75, 0.3438, 1.0, 0.375, 1.0, 0.375, 0.75, 0.3438, 0.75, 0.3125, 1.0, 0.3438, 1.0, 0.3438, 0.75, 0.3125, 0.75, 0.2812, 1.0, 0.3125, 1.0, 0.3125, 0.75, 0.2812, 0.75, 0.25, 1.0, 0.2812, 1.0, 0.2812, 0.75, 0.25, 0.75, 0.25, 1.0, 0.25, 1.0, 0.25, 0.75, 0.25, 0.75, 0.49, 0.25, 0.49, 0.25, 0.4854, 0.2032, 0.4717, 0.1582, 0.4496, 0.1167, 0.4197, 0.08029, 0.3833, 0.05045, 0.3418, 0.4717, 0.2968, 0.4854, 0.25, 0.49, 0.2032, 0.4854, 0.1582, 0.4717, 0.1167, 0.4496, 0.08029, 0.4197, 0.05045, 0.3833, 0.02827, 0.3418, 0.01461, 0.2968, 0.01, 0.25, 0.01, 0.25, 0.01461, 0.2968, 0.02827, 0.3418, 0.05045, 0.3833, 0.08029, 0.4197, 0.1167, 0.4496, 0.1582, 0.4717, 0.2032, 0.4854, 0.25, 0.49, 0.2968, 0.4854, 0.3418, 0.4717, 0.3833, 0.05045, 0.4197, 0.08029, 0.4496, 0.1167, 0.4717, 0.1582, 0.4854, 0.2032])
me_cube.materials.append(mat_material)
me_cube.use_mirror_vertex_groups = False
me_cube.update()

# ---- objects
ob_cube = bpy.data.objects.new('Cube', me_cube)

# ---- transforms, parenting, visibility, modifiers, constraints
ob_cube.location = (0.0, 0.0, 25.0)
ob_cube.rotation_euler = (1.571, 0.0, 0.0)
ob_cube.scale = (10.0, 25.0, 33.0)
ob_cube.lock_rotations_4d = False
ob_cube.empty_display_type = 'ARROWS'
ob_cube.lineart.crease_threshold = 0.0

# ---- collection membership
col_collection.objects.link(ob_cube)

# ---- scene / render settings (as saved in the file)
scene.frame_start = 1; scene.frame_end = 250; scene.frame_set(1)
scene.render.engine = 'BLENDER_EEVEE_NEXT'
scene.cycles.sampling_pattern = 'TABULATED_SOBOL'
scene.eevee.ray_tracing_options.trace_max_roughness = 0.0
bpy.context.view_layer.update()

# ---- added for rendering (the .blend has no active camera and no usable light): camera, sun
cam_auto = bpy.data.cameras.new('AutoCamera')
cam_auto.lens = 50.0
cam_auto.sensor_width = 36.0
cam_auto.clip_end = 1383.16
ob_auto_camera = bpy.data.objects.new('AutoCamera', cam_auto)
scene.collection.objects.link(ob_auto_camera)
ob_auto_camera.location = (78.8126, -94.5751, 88.0501)
ob_auto_camera.rotation_euler = (1.09748, -7.21219e-08, 0.694738)
scene.camera = ob_auto_camera
light_auto_sun = bpy.data.lights.new('AutoSun', 'SUN')
light_auto_sun.energy = 3.0
light_auto_sun.angle = 0.0523599
ob_auto_sun = bpy.data.objects.new('AutoSun', light_auto_sun)
scene.collection.objects.link(ob_auto_sun)
ob_auto_sun.rotation_euler = (0.872665, 0.174533, 0.523599)
bpy.context.view_layer.update()
